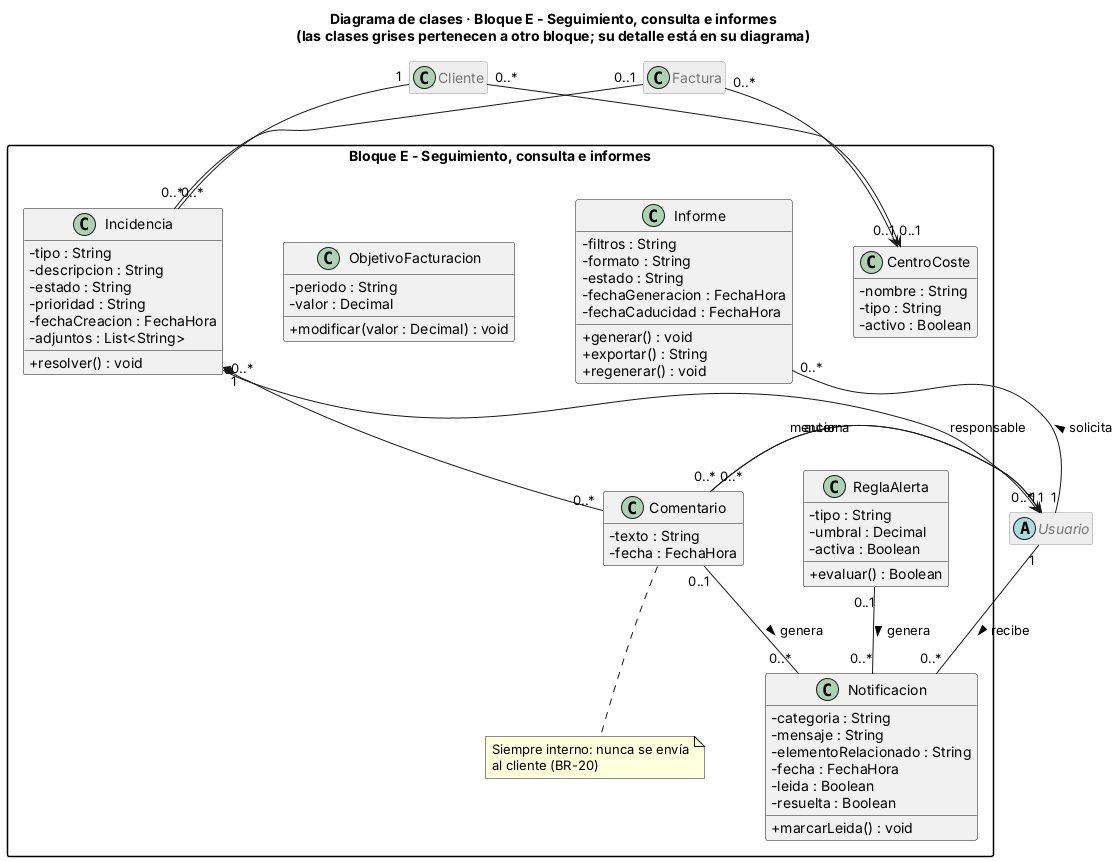

The diagram above was rendered by PlantUML. Its source (embedded in the PNG):
@startuml clases_bloque_E
skinparam classAttributeIconSize 0
skinparam packageStyle rectangle
skinparam nodesep 60
skinparam ranksep 70
hide empty members
title Diagrama de clases · Bloque E - Seguimiento, consulta e informes\n(las clases grises pertenecen a otro bloque; su detalle está en su diagrama)
skinparam class {
  BackgroundColor<<otroBloque>> #EEEEEE
  BorderColor<<otroBloque>> #999999
  FontColor<<otroBloque>> #777777
}
hide <<otroBloque>> stereotype
hide <<otroBloque>> members

package "Bloque E - Seguimiento, consulta e informes" {

  class Notificacion {
    - categoria : String
    - mensaje : String
    - elementoRelacionado : String
    - fecha : FechaHora
    - leida : Boolean
    - resuelta : Boolean
    + marcarLeida() : void
  }

  class ReglaAlerta {
    - tipo : String
    - umbral : Decimal
    - activa : Boolean
    + evaluar() : Boolean
  }

  class Incidencia {
    - tipo : String
    - descripcion : String
    - estado : String
    - prioridad : String
    - fechaCreacion : FechaHora
    - adjuntos : List<String>
    + resolver() : void
  }

  class Comentario {
    - texto : String
    - fecha : FechaHora
  }
  note bottom of Comentario
    Siempre interno: nunca se envía
    al cliente (BR-20)
  end note

  class Informe {
    - filtros : String
    - formato : String
    - estado : String
    - fechaGeneracion : FechaHora
    - fechaCaducidad : FechaHora
    + generar() : void
    + exportar() : String
    + regenerar() : void
  }

  class ObjetivoFacturacion {
    - periodo : String
    - valor : Decimal
    + modificar(valor : Decimal) : void
  }

  class CentroCoste {
    - nombre : String
    - tipo : String
    - activo : Boolean
  }
}

abstract class Usuario <<otroBloque>>
class Cliente <<otroBloque>>
class Factura <<otroBloque>>

Usuario "1" -- "0..*" Notificacion : recibe >
ReglaAlerta "0..1" -- "0..*" Notificacion : genera >
Cliente "1" -- "0..*" Incidencia
Factura "0..1" -- "0..*" Incidencia
Incidencia "0..*" --> "1" Usuario : responsable
Incidencia "1" *-- "0..*" Comentario
Comentario "0..*" --> "1" Usuario : autor
Comentario "0..*" --> "0..*" Usuario : menciona
Comentario "0..1" -- "0..*" Notificacion : genera >
Usuario "1" -- "0..*" Informe : solicita >
Factura "0..*" --> "0..1" CentroCoste
Cliente "0..*" --> "0..1" CentroCoste
@enduml